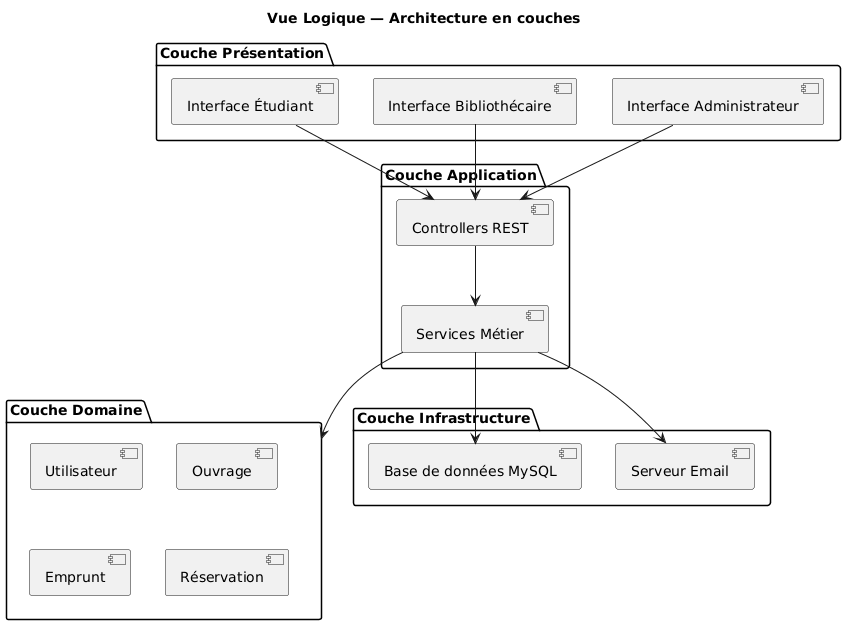

The diagram above was rendered by PlantUML. Its source (embedded in the PNG):
@startuml
title Vue Logique — Architecture en couches

package "Couche Présentation" {
  [Interface Étudiant]
  [Interface Bibliothécaire]
  [Interface Administrateur]
}

package "Couche Application" {
  [Controllers REST]
  [Services Métier]
}

package "Couche Domaine" {
  [Utilisateur]
  [Ouvrage]
  [Emprunt]
  [Réservation]
}

package "Couche Infrastructure" {
  [Base de données MySQL]
  [Serveur Email]
}

[Interface Étudiant] --> [Controllers REST]
[Interface Bibliothécaire] --> [Controllers REST]
[Interface Administrateur] --> [Controllers REST]
[Controllers REST] --> [Services Métier]
[Services Métier] --> [Couche Domaine]
[Services Métier] --> [Base de données MySQL]
[Services Métier] --> [Serveur Email]
@enduml